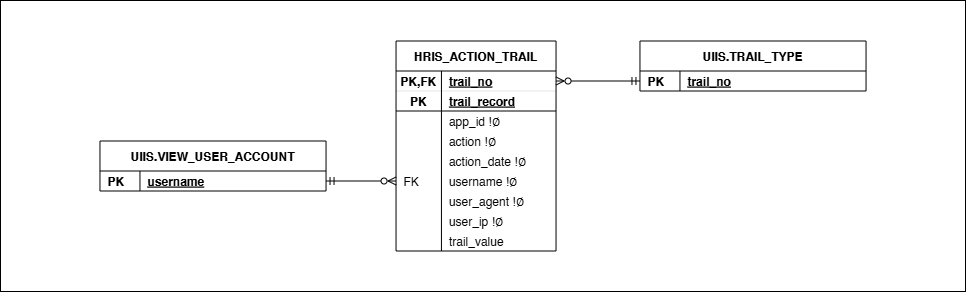

The diagram above was exported from draw.io. Its source (the exported page's mxGraphModel, read from the mxfile embedded in the PNG):
<mxGraphModel dx="5491" dy="620" grid="0" gridSize="10" guides="1" tooltips="1" connect="1" arrows="1" fold="1" page="0" pageScale="1" pageWidth="850" pageHeight="1100" math="0" shadow="0">
  <root>
    <mxCell id="0" />
    <mxCell id="1" parent="0" />
    <mxCell id="2" value="" style="group" connectable="0" vertex="1" parent="1">
      <mxGeometry x="-3416" y="1956" width="965" height="291" as="geometry" />
    </mxCell>
    <mxCell id="3" value="" style="rounded=0;whiteSpace=wrap;html=1;" vertex="1" parent="2">
      <mxGeometry width="965" height="291" as="geometry" />
    </mxCell>
    <mxCell id="4" value="HRIS_ACTION_TRAIL" style="shape=table;startSize=30;container=1;collapsible=1;childLayout=tableLayout;fixedRows=1;rowLines=0;fontStyle=1;align=center;resizeLast=1;rounded=0;movable=1;resizable=1;rotatable=1;deletable=1;editable=1;connectable=1;labelBackgroundColor=none;" vertex="1" parent="2">
      <mxGeometry x="395.53999999999996" y="40.5" width="160" height="210" as="geometry" />
    </mxCell>
    <mxCell id="5" style="shape=tableRow;horizontal=0;startSize=0;swimlaneHead=0;swimlaneBody=0;fillColor=none;collapsible=0;dropTarget=0;points=[[0,0.5],[1,0.5]];portConstraint=eastwest;top=0;left=0;right=0;bottom=1;labelBackgroundColor=none;strokeWidth=0;" vertex="1" parent="4">
      <mxGeometry y="30" width="160" height="20" as="geometry" />
    </mxCell>
    <mxCell id="6" value="PK,FK" style="shape=partialRectangle;connectable=0;fillColor=none;top=0;left=0;bottom=0;right=0;fontStyle=1;overflow=hidden;labelBackgroundColor=none;" vertex="1" parent="5">
      <mxGeometry width="45.40476190476181" height="20" as="geometry">
        <mxRectangle width="45.40476190476181" height="20" as="alternateBounds" />
      </mxGeometry>
    </mxCell>
    <mxCell id="7" value="trail_no" style="shape=partialRectangle;connectable=0;fillColor=none;top=0;left=0;bottom=0;right=0;align=left;spacingLeft=6;fontStyle=5;overflow=hidden;labelBackgroundColor=none;" vertex="1" parent="5">
      <mxGeometry x="45.40476190476181" width="114.59523809523819" height="20" as="geometry">
        <mxRectangle width="114.59523809523819" height="20" as="alternateBounds" />
      </mxGeometry>
    </mxCell>
    <mxCell id="8" style="shape=tableRow;horizontal=0;startSize=0;swimlaneHead=0;swimlaneBody=0;fillColor=none;collapsible=0;dropTarget=0;points=[[0,0.5],[1,0.5]];portConstraint=eastwest;top=0;left=0;right=0;bottom=1;labelBackgroundColor=none;" vertex="1" parent="4">
      <mxGeometry y="50" width="160" height="20" as="geometry" />
    </mxCell>
    <mxCell id="9" value="PK" style="shape=partialRectangle;connectable=0;fillColor=none;top=0;left=0;bottom=0;right=0;fontStyle=1;overflow=hidden;labelBackgroundColor=none;" vertex="1" parent="8">
      <mxGeometry width="45.40476190476181" height="20" as="geometry">
        <mxRectangle width="45.40476190476181" height="20" as="alternateBounds" />
      </mxGeometry>
    </mxCell>
    <mxCell id="10" value="trail_record" style="shape=partialRectangle;connectable=0;fillColor=none;top=0;left=0;bottom=0;right=0;align=left;spacingLeft=6;fontStyle=5;overflow=hidden;labelBackgroundColor=none;" vertex="1" parent="8">
      <mxGeometry x="45.40476190476181" width="114.59523809523819" height="20" as="geometry">
        <mxRectangle width="114.59523809523819" height="20" as="alternateBounds" />
      </mxGeometry>
    </mxCell>
    <mxCell id="11" style="shape=tableRow;horizontal=0;startSize=0;swimlaneHead=0;swimlaneBody=0;fillColor=none;collapsible=0;dropTarget=0;points=[[0,0.5],[1,0.5]];portConstraint=eastwest;top=0;left=0;right=0;bottom=0;rounded=0;labelBackgroundColor=none;" vertex="1" parent="4">
      <mxGeometry y="70" width="160" height="20" as="geometry" />
    </mxCell>
    <mxCell id="12" value="" style="shape=partialRectangle;connectable=0;fillColor=none;top=0;left=0;bottom=0;right=0;align=left;spacingLeft=6;overflow=hidden;rounded=0;labelBackgroundColor=none;" vertex="1" parent="11">
      <mxGeometry width="45.40476190476181" height="20" as="geometry">
        <mxRectangle width="45.40476190476181" height="20" as="alternateBounds" />
      </mxGeometry>
    </mxCell>
    <mxCell id="13" value="app_id !∅" style="shape=partialRectangle;connectable=0;fillColor=none;top=0;left=0;bottom=0;right=0;align=left;spacingLeft=6;overflow=hidden;rounded=0;labelBackgroundColor=none;" vertex="1" parent="11">
      <mxGeometry x="45.40476190476181" width="114.59523809523819" height="20" as="geometry">
        <mxRectangle width="114.59523809523819" height="20" as="alternateBounds" />
      </mxGeometry>
    </mxCell>
    <mxCell id="14" style="shape=tableRow;horizontal=0;startSize=0;swimlaneHead=0;swimlaneBody=0;fillColor=none;collapsible=0;dropTarget=0;points=[[0,0.5],[1,0.5]];portConstraint=eastwest;top=0;left=0;right=0;bottom=0;rounded=0;labelBackgroundColor=none;" vertex="1" parent="4">
      <mxGeometry y="90" width="160" height="20" as="geometry" />
    </mxCell>
    <mxCell id="15" style="shape=partialRectangle;connectable=0;fillColor=none;top=0;left=0;bottom=0;right=0;align=left;spacingLeft=6;overflow=hidden;rounded=0;labelBackgroundColor=none;" vertex="1" parent="14">
      <mxGeometry width="45.40476190476181" height="20" as="geometry">
        <mxRectangle width="45.40476190476181" height="20" as="alternateBounds" />
      </mxGeometry>
    </mxCell>
    <mxCell id="16" value="action !∅" style="shape=partialRectangle;connectable=0;fillColor=none;top=0;left=0;bottom=0;right=0;align=left;spacingLeft=6;overflow=hidden;rounded=0;labelBackgroundColor=none;" vertex="1" parent="14">
      <mxGeometry x="45.40476190476181" width="114.59523809523819" height="20" as="geometry">
        <mxRectangle width="114.59523809523819" height="20" as="alternateBounds" />
      </mxGeometry>
    </mxCell>
    <mxCell id="17" style="shape=tableRow;horizontal=0;startSize=0;swimlaneHead=0;swimlaneBody=0;fillColor=none;collapsible=0;dropTarget=0;points=[[0,0.5],[1,0.5]];portConstraint=eastwest;top=0;left=0;right=0;bottom=0;rounded=0;labelBackgroundColor=none;" vertex="1" parent="4">
      <mxGeometry y="110" width="160" height="20" as="geometry" />
    </mxCell>
    <mxCell id="18" value="" style="shape=partialRectangle;connectable=0;fillColor=none;top=0;left=0;bottom=0;right=0;align=left;spacingLeft=6;overflow=hidden;rounded=0;labelBackgroundColor=none;" vertex="1" parent="17">
      <mxGeometry width="45.40476190476181" height="20" as="geometry">
        <mxRectangle width="45.40476190476181" height="20" as="alternateBounds" />
      </mxGeometry>
    </mxCell>
    <mxCell id="19" value="action_date !∅" style="shape=partialRectangle;connectable=0;fillColor=none;top=0;left=0;bottom=0;right=0;align=left;spacingLeft=6;overflow=hidden;rounded=0;labelBackgroundColor=none;" vertex="1" parent="17">
      <mxGeometry x="45.40476190476181" width="114.59523809523819" height="20" as="geometry">
        <mxRectangle width="114.59523809523819" height="20" as="alternateBounds" />
      </mxGeometry>
    </mxCell>
    <mxCell id="20" style="shape=tableRow;horizontal=0;startSize=0;swimlaneHead=0;swimlaneBody=0;fillColor=none;collapsible=0;dropTarget=0;points=[[0,0.5],[1,0.5]];portConstraint=eastwest;top=0;left=0;right=0;bottom=0;rounded=0;labelBackgroundColor=none;" vertex="1" parent="4">
      <mxGeometry y="130" width="160" height="20" as="geometry" />
    </mxCell>
    <mxCell id="21" value="FK" style="shape=partialRectangle;connectable=0;fillColor=none;top=0;left=0;bottom=0;right=0;align=left;spacingLeft=6;overflow=hidden;rounded=0;labelBackgroundColor=none;" vertex="1" parent="20">
      <mxGeometry width="45.40476190476181" height="20" as="geometry">
        <mxRectangle width="45.40476190476181" height="20" as="alternateBounds" />
      </mxGeometry>
    </mxCell>
    <mxCell id="22" value="username !∅" style="shape=partialRectangle;connectable=0;fillColor=none;top=0;left=0;bottom=0;right=0;align=left;spacingLeft=6;overflow=hidden;rounded=0;labelBackgroundColor=none;" vertex="1" parent="20">
      <mxGeometry x="45.40476190476181" width="114.59523809523819" height="20" as="geometry">
        <mxRectangle width="114.59523809523819" height="20" as="alternateBounds" />
      </mxGeometry>
    </mxCell>
    <mxCell id="23" style="shape=tableRow;horizontal=0;startSize=0;swimlaneHead=0;swimlaneBody=0;fillColor=none;collapsible=0;dropTarget=0;points=[[0,0.5],[1,0.5]];portConstraint=eastwest;top=0;left=0;right=0;bottom=0;rounded=0;labelBackgroundColor=none;" vertex="1" parent="4">
      <mxGeometry y="150" width="160" height="20" as="geometry" />
    </mxCell>
    <mxCell id="24" style="shape=partialRectangle;connectable=0;fillColor=none;top=0;left=0;bottom=0;right=0;align=left;spacingLeft=6;overflow=hidden;rounded=0;labelBackgroundColor=none;" vertex="1" parent="23">
      <mxGeometry width="45.40476190476181" height="20" as="geometry">
        <mxRectangle width="45.40476190476181" height="20" as="alternateBounds" />
      </mxGeometry>
    </mxCell>
    <mxCell id="25" value="user_agent !∅" style="shape=partialRectangle;connectable=0;fillColor=none;top=0;left=0;bottom=0;right=0;align=left;spacingLeft=6;overflow=hidden;rounded=0;labelBackgroundColor=none;" vertex="1" parent="23">
      <mxGeometry x="45.40476190476181" width="114.59523809523819" height="20" as="geometry">
        <mxRectangle width="114.59523809523819" height="20" as="alternateBounds" />
      </mxGeometry>
    </mxCell>
    <mxCell id="26" style="shape=tableRow;horizontal=0;startSize=0;swimlaneHead=0;swimlaneBody=0;fillColor=none;collapsible=0;dropTarget=0;points=[[0,0.5],[1,0.5]];portConstraint=eastwest;top=0;left=0;right=0;bottom=0;rounded=0;labelBackgroundColor=none;" vertex="1" parent="4">
      <mxGeometry y="170" width="160" height="20" as="geometry" />
    </mxCell>
    <mxCell id="27" style="shape=partialRectangle;connectable=0;fillColor=none;top=0;left=0;bottom=0;right=0;align=left;spacingLeft=6;overflow=hidden;rounded=0;labelBackgroundColor=none;" vertex="1" parent="26">
      <mxGeometry width="45.40476190476181" height="20" as="geometry">
        <mxRectangle width="45.40476190476181" height="20" as="alternateBounds" />
      </mxGeometry>
    </mxCell>
    <mxCell id="28" value="user_ip !∅" style="shape=partialRectangle;connectable=0;fillColor=none;top=0;left=0;bottom=0;right=0;align=left;spacingLeft=6;overflow=hidden;rounded=0;labelBackgroundColor=none;" vertex="1" parent="26">
      <mxGeometry x="45.40476190476181" width="114.59523809523819" height="20" as="geometry">
        <mxRectangle width="114.59523809523819" height="20" as="alternateBounds" />
      </mxGeometry>
    </mxCell>
    <mxCell id="29" style="shape=tableRow;horizontal=0;startSize=0;swimlaneHead=0;swimlaneBody=0;fillColor=none;collapsible=0;dropTarget=0;points=[[0,0.5],[1,0.5]];portConstraint=eastwest;top=0;left=0;right=0;bottom=0;rounded=0;labelBackgroundColor=none;" vertex="1" parent="4">
      <mxGeometry y="190" width="160" height="20" as="geometry" />
    </mxCell>
    <mxCell id="30" style="shape=partialRectangle;connectable=0;fillColor=none;top=0;left=0;bottom=0;right=0;align=left;spacingLeft=6;overflow=hidden;rounded=0;labelBackgroundColor=none;" vertex="1" parent="29">
      <mxGeometry width="45.40476190476181" height="20" as="geometry">
        <mxRectangle width="45.40476190476181" height="20" as="alternateBounds" />
      </mxGeometry>
    </mxCell>
    <mxCell id="31" value="trail_value" style="shape=partialRectangle;connectable=0;fillColor=none;top=0;left=0;bottom=0;right=0;align=left;spacingLeft=6;overflow=hidden;rounded=0;labelBackgroundColor=none;" vertex="1" parent="29">
      <mxGeometry x="45.40476190476181" width="114.59523809523819" height="20" as="geometry">
        <mxRectangle width="114.59523809523819" height="20" as="alternateBounds" />
      </mxGeometry>
    </mxCell>
    <mxCell id="32" value="UIIS.VIEW_USER_ACCOUNT" style="shape=table;startSize=30;container=1;collapsible=1;childLayout=tableLayout;fixedRows=1;rowLines=0;fontStyle=1;align=center;resizeLast=1;rounded=0;movable=1;resizable=1;rotatable=1;deletable=1;editable=1;connectable=1;labelBackgroundColor=none;" vertex="1" parent="2">
      <mxGeometry x="99.46000000000004" y="140.5" width="226.08" height="50" as="geometry" />
    </mxCell>
    <mxCell id="33" value="" style="shape=tableRow;horizontal=0;startSize=0;swimlaneHead=0;swimlaneBody=0;fillColor=none;collapsible=0;dropTarget=0;points=[[0,0.5],[1,0.5]];portConstraint=eastwest;top=0;left=0;right=0;bottom=0;rounded=0;labelBackgroundColor=none;" vertex="1" parent="32">
      <mxGeometry y="30" width="226.08" height="20" as="geometry" />
    </mxCell>
    <mxCell id="34" value="PK" style="shape=partialRectangle;connectable=0;fillColor=none;top=0;left=0;bottom=0;right=0;align=left;spacingLeft=6;overflow=hidden;rounded=0;labelBackgroundColor=none;fontStyle=1" vertex="1" parent="33">
      <mxGeometry width="40" height="20" as="geometry">
        <mxRectangle width="40" height="20" as="alternateBounds" />
      </mxGeometry>
    </mxCell>
    <mxCell id="35" value="username" style="shape=partialRectangle;connectable=0;fillColor=none;top=0;left=0;bottom=0;right=0;align=left;spacingLeft=6;overflow=hidden;rounded=0;labelBackgroundColor=none;fontStyle=5" vertex="1" parent="33">
      <mxGeometry x="40" width="186.08" height="20" as="geometry">
        <mxRectangle width="186.08" height="20" as="alternateBounds" />
      </mxGeometry>
    </mxCell>
    <mxCell id="36" style="edgeStyle=orthogonalEdgeStyle;rounded=0;orthogonalLoop=1;jettySize=auto;html=1;endArrow=ERmandOne;endFill=0;startArrow=ERzeroToMany;startFill=0;" edge="1" parent="2" source="20" target="33">
      <mxGeometry relative="1" as="geometry" />
    </mxCell>
    <mxCell id="37" value="UIIS.TRAIL_TYPE" style="shape=table;startSize=30;container=1;collapsible=1;childLayout=tableLayout;fixedRows=1;rowLines=0;fontStyle=1;align=center;resizeLast=1;rounded=0;movable=1;resizable=1;rotatable=1;deletable=1;editable=1;connectable=1;labelBackgroundColor=none;" vertex="1" parent="2">
      <mxGeometry x="639.46" y="40.5" width="226.08" height="50" as="geometry" />
    </mxCell>
    <mxCell id="38" value="" style="shape=tableRow;horizontal=0;startSize=0;swimlaneHead=0;swimlaneBody=0;fillColor=none;collapsible=0;dropTarget=0;points=[[0,0.5],[1,0.5]];portConstraint=eastwest;top=0;left=0;right=0;bottom=0;rounded=0;labelBackgroundColor=none;" vertex="1" parent="37">
      <mxGeometry y="30" width="226.08" height="20" as="geometry" />
    </mxCell>
    <mxCell id="39" value="PK" style="shape=partialRectangle;connectable=0;fillColor=none;top=0;left=0;bottom=0;right=0;align=left;spacingLeft=6;overflow=hidden;rounded=0;labelBackgroundColor=none;fontStyle=1" vertex="1" parent="38">
      <mxGeometry width="40" height="20" as="geometry">
        <mxRectangle width="40" height="20" as="alternateBounds" />
      </mxGeometry>
    </mxCell>
    <mxCell id="40" value="trail_no" style="shape=partialRectangle;connectable=0;fillColor=none;top=0;left=0;bottom=0;right=0;align=left;spacingLeft=6;overflow=hidden;rounded=0;labelBackgroundColor=none;fontStyle=5" vertex="1" parent="38">
      <mxGeometry x="40" width="186.08" height="20" as="geometry">
        <mxRectangle width="186.08" height="20" as="alternateBounds" />
      </mxGeometry>
    </mxCell>
    <mxCell id="41" style="edgeStyle=orthogonalEdgeStyle;rounded=0;orthogonalLoop=1;jettySize=auto;html=1;endArrow=ERmandOne;endFill=0;startArrow=ERzeroToMany;startFill=0;" edge="1" parent="2" source="5" target="38">
      <mxGeometry relative="1" as="geometry" />
    </mxCell>
  </root>
</mxGraphModel>